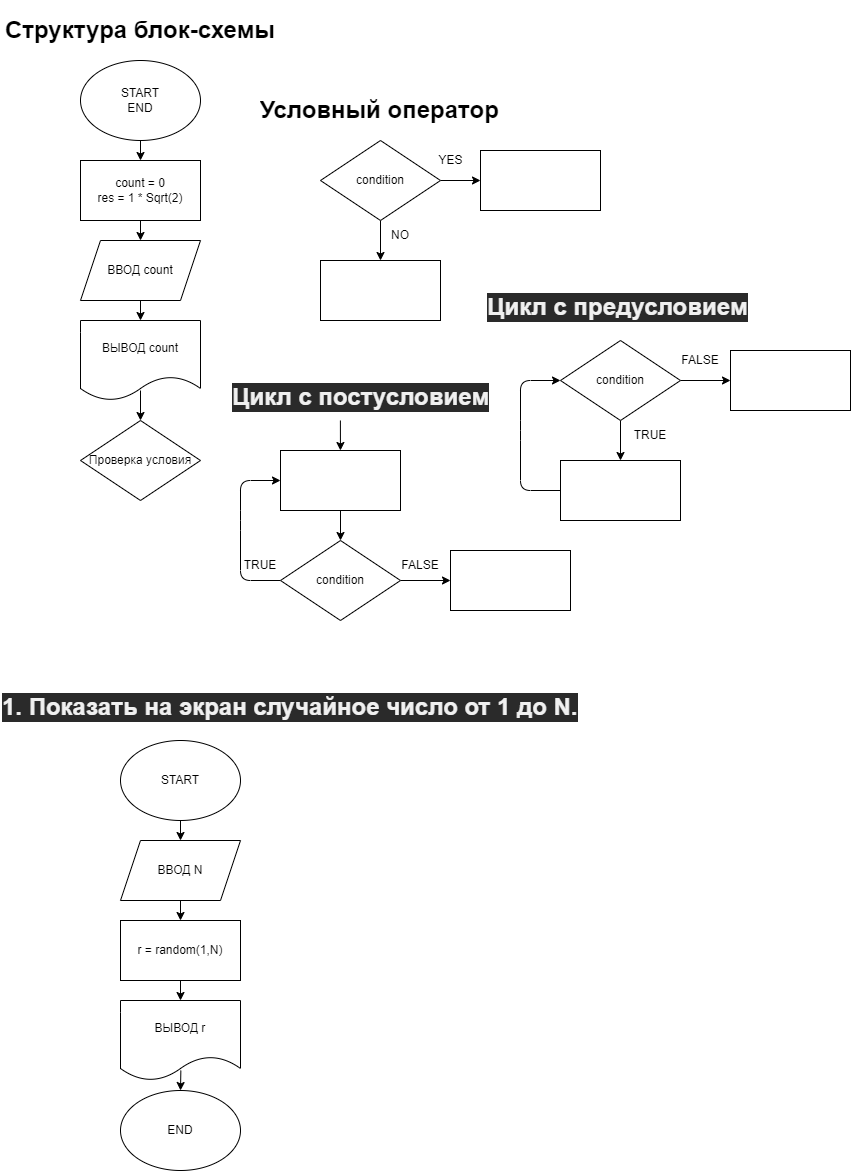

The diagram above was exported from draw.io. Its source (the exported page's mxGraphModel, read from the mxfile embedded in the PNG):
<mxGraphModel dx="734" dy="318" grid="1" gridSize="10" guides="1" tooltips="1" connect="1" arrows="1" fold="1" page="1" pageScale="1" pageWidth="827" pageHeight="1169" math="0" shadow="0">
  <root>
    <mxCell id="0" />
    <mxCell id="1" parent="0" />
    <mxCell id="6" style="edgeStyle=none;html=1;exitX=0.5;exitY=1;exitDx=0;exitDy=0;entryX=0.5;entryY=0;entryDx=0;entryDy=0;" parent="1" source="2" target="4" edge="1">
      <mxGeometry relative="1" as="geometry" />
    </mxCell>
    <mxCell id="2" value="START&lt;br&gt;END" style="ellipse;whiteSpace=wrap;html=1;" parent="1" vertex="1">
      <mxGeometry x="80" y="80" width="120" height="80" as="geometry" />
    </mxCell>
    <mxCell id="3" value="&lt;h1&gt;Структура блок-схемы&lt;/h1&gt;" style="text;html=1;strokeColor=none;fillColor=none;spacing=5;spacingTop=-20;whiteSpace=wrap;overflow=hidden;rounded=0;" parent="1" vertex="1">
      <mxGeometry y="30" width="280" height="40" as="geometry" />
    </mxCell>
    <mxCell id="7" style="edgeStyle=none;html=1;exitX=0.5;exitY=1;exitDx=0;exitDy=0;entryX=0.5;entryY=0;entryDx=0;entryDy=0;" parent="1" source="4" target="5" edge="1">
      <mxGeometry relative="1" as="geometry" />
    </mxCell>
    <mxCell id="4" value="count = 0&lt;br&gt;res = 1 * Sqrt(2)" style="rounded=0;whiteSpace=wrap;html=1;" parent="1" vertex="1">
      <mxGeometry x="80" y="180" width="120" height="60" as="geometry" />
    </mxCell>
    <mxCell id="9" style="edgeStyle=none;html=1;exitX=0.5;exitY=1;exitDx=0;exitDy=0;entryX=0.5;entryY=0;entryDx=0;entryDy=0;" parent="1" source="5" target="8" edge="1">
      <mxGeometry relative="1" as="geometry" />
    </mxCell>
    <mxCell id="5" value="ВВОД count" style="shape=parallelogram;perimeter=parallelogramPerimeter;whiteSpace=wrap;html=1;fixedSize=1;" parent="1" vertex="1">
      <mxGeometry x="80" y="260" width="120" height="60" as="geometry" />
    </mxCell>
    <mxCell id="11" style="edgeStyle=none;html=1;entryX=0.5;entryY=0;entryDx=0;entryDy=0;" parent="1" target="10" edge="1">
      <mxGeometry relative="1" as="geometry">
        <mxPoint x="140" y="410" as="sourcePoint" />
      </mxGeometry>
    </mxCell>
    <mxCell id="8" value="ВЫВОД count" style="shape=document;whiteSpace=wrap;html=1;boundedLbl=1;" parent="1" vertex="1">
      <mxGeometry x="80" y="340" width="120" height="80" as="geometry" />
    </mxCell>
    <mxCell id="10" value="Проверка условия" style="rhombus;whiteSpace=wrap;html=1;" parent="1" vertex="1">
      <mxGeometry x="80" y="440" width="120" height="80" as="geometry" />
    </mxCell>
    <mxCell id="17" style="edgeStyle=none;html=1;exitX=0.5;exitY=1;exitDx=0;exitDy=0;entryX=0.5;entryY=0;entryDx=0;entryDy=0;" parent="1" source="13" target="16" edge="1">
      <mxGeometry relative="1" as="geometry" />
    </mxCell>
    <mxCell id="22" style="edgeStyle=none;html=1;exitX=1;exitY=0.5;exitDx=0;exitDy=0;entryX=0;entryY=0.5;entryDx=0;entryDy=0;" parent="1" source="13" target="14" edge="1">
      <mxGeometry relative="1" as="geometry" />
    </mxCell>
    <mxCell id="13" value="condition" style="rhombus;whiteSpace=wrap;html=1;" parent="1" vertex="1">
      <mxGeometry x="320" y="160" width="120" height="80" as="geometry" />
    </mxCell>
    <mxCell id="14" value="" style="rounded=0;whiteSpace=wrap;html=1;" parent="1" vertex="1">
      <mxGeometry x="480" y="170" width="120" height="60" as="geometry" />
    </mxCell>
    <mxCell id="16" value="" style="rounded=0;whiteSpace=wrap;html=1;" parent="1" vertex="1">
      <mxGeometry x="320" y="280" width="120" height="60" as="geometry" />
    </mxCell>
    <mxCell id="19" value="YES" style="text;html=1;align=center;verticalAlign=middle;resizable=0;points=[];autosize=1;strokeColor=none;fillColor=none;" parent="1" vertex="1">
      <mxGeometry x="430" y="170" width="40" height="20" as="geometry" />
    </mxCell>
    <mxCell id="23" value="NO" style="text;html=1;strokeColor=none;fillColor=none;align=center;verticalAlign=middle;whiteSpace=wrap;rounded=0;" parent="1" vertex="1">
      <mxGeometry x="370" y="240" width="60" height="30" as="geometry" />
    </mxCell>
    <mxCell id="25" value="&lt;h1&gt;Условный оператор&lt;/h1&gt;" style="text;html=1;strokeColor=none;fillColor=none;spacing=5;spacingTop=-20;whiteSpace=wrap;overflow=hidden;rounded=0;" parent="1" vertex="1">
      <mxGeometry x="255" y="110" width="250" height="40" as="geometry" />
    </mxCell>
    <mxCell id="28" style="edgeStyle=none;html=1;exitX=0.5;exitY=1;exitDx=0;exitDy=0;entryX=0.5;entryY=0;entryDx=0;entryDy=0;" parent="1" source="26" target="27" edge="1">
      <mxGeometry relative="1" as="geometry" />
    </mxCell>
    <mxCell id="43" style="edgeStyle=none;html=1;exitX=1;exitY=0.5;exitDx=0;exitDy=0;entryX=0;entryY=0.5;entryDx=0;entryDy=0;" parent="1" source="26" target="41" edge="1">
      <mxGeometry relative="1" as="geometry" />
    </mxCell>
    <mxCell id="26" value="condition" style="rhombus;whiteSpace=wrap;html=1;" parent="1" vertex="1">
      <mxGeometry x="560" y="360" width="120" height="80" as="geometry" />
    </mxCell>
    <mxCell id="30" style="edgeStyle=none;html=1;exitX=0;exitY=0.5;exitDx=0;exitDy=0;entryX=0;entryY=0.5;entryDx=0;entryDy=0;" parent="1" source="27" target="26" edge="1">
      <mxGeometry relative="1" as="geometry">
        <Array as="points">
          <mxPoint x="520" y="510" />
          <mxPoint x="520" y="450" />
          <mxPoint x="520" y="400" />
        </Array>
      </mxGeometry>
    </mxCell>
    <mxCell id="27" value="" style="rounded=0;whiteSpace=wrap;html=1;" parent="1" vertex="1">
      <mxGeometry x="560" y="480" width="120" height="60" as="geometry" />
    </mxCell>
    <mxCell id="29" value="TRUE" style="text;html=1;strokeColor=none;fillColor=none;align=center;verticalAlign=middle;whiteSpace=wrap;rounded=0;" parent="1" vertex="1">
      <mxGeometry x="620" y="440" width="60" height="30" as="geometry" />
    </mxCell>
    <mxCell id="31" value="&lt;h1 style=&quot;color: rgb(240 , 240 , 240) ; font-family: &amp;#34;helvetica&amp;#34; ; font-style: normal ; letter-spacing: normal ; text-align: left ; text-indent: 0px ; text-transform: none ; word-spacing: 0px ; background-color: rgb(42 , 42 , 42)&quot;&gt;Цикл с предусловием&lt;/h1&gt;" style="text;whiteSpace=wrap;html=1;" parent="1" vertex="1">
      <mxGeometry x="485" y="290" width="270" height="60" as="geometry" />
    </mxCell>
    <mxCell id="39" value="" style="edgeStyle=none;html=1;exitX=0.407;exitY=1;exitDx=0;exitDy=0;exitPerimeter=0;" parent="1" source="32" target="36" edge="1">
      <mxGeometry relative="1" as="geometry" />
    </mxCell>
    <mxCell id="32" value="&lt;h1 style=&quot;color: rgb(240 , 240 , 240) ; font-family: &amp;#34;helvetica&amp;#34; ; font-style: normal ; letter-spacing: normal ; text-align: left ; text-indent: 0px ; text-transform: none ; word-spacing: 0px ; background-color: rgb(42 , 42 , 42)&quot;&gt;Цикл с постусловием&lt;/h1&gt;" style="text;whiteSpace=wrap;html=1;" parent="1" vertex="1">
      <mxGeometry x="230" y="380" width="270" height="60" as="geometry" />
    </mxCell>
    <mxCell id="40" style="edgeStyle=none;html=1;exitX=0;exitY=0.5;exitDx=0;exitDy=0;entryX=0;entryY=0.5;entryDx=0;entryDy=0;" parent="1" source="34" target="36" edge="1">
      <mxGeometry relative="1" as="geometry">
        <Array as="points">
          <mxPoint x="240" y="600" />
          <mxPoint x="240" y="540" />
          <mxPoint x="240" y="500" />
        </Array>
      </mxGeometry>
    </mxCell>
    <mxCell id="48" style="edgeStyle=none;html=1;exitX=1;exitY=0.5;exitDx=0;exitDy=0;entryX=0;entryY=0.5;entryDx=0;entryDy=0;" parent="1" source="34" target="45" edge="1">
      <mxGeometry relative="1" as="geometry" />
    </mxCell>
    <mxCell id="34" value="condition" style="rhombus;whiteSpace=wrap;html=1;" parent="1" vertex="1">
      <mxGeometry x="280" y="560" width="120" height="80" as="geometry" />
    </mxCell>
    <mxCell id="38" style="edgeStyle=none;html=1;exitX=0.5;exitY=1;exitDx=0;exitDy=0;entryX=0.5;entryY=0;entryDx=0;entryDy=0;" parent="1" source="36" target="34" edge="1">
      <mxGeometry relative="1" as="geometry" />
    </mxCell>
    <mxCell id="36" value="" style="rounded=0;whiteSpace=wrap;html=1;" parent="1" vertex="1">
      <mxGeometry x="280" y="470" width="120" height="60" as="geometry" />
    </mxCell>
    <mxCell id="37" value="TRUE" style="text;html=1;strokeColor=none;fillColor=none;align=center;verticalAlign=middle;whiteSpace=wrap;rounded=0;" parent="1" vertex="1">
      <mxGeometry x="230" y="570" width="60" height="30" as="geometry" />
    </mxCell>
    <mxCell id="41" value="" style="rounded=0;whiteSpace=wrap;html=1;" parent="1" vertex="1">
      <mxGeometry x="730" y="370" width="120" height="60" as="geometry" />
    </mxCell>
    <mxCell id="42" value="FALSE" style="text;html=1;strokeColor=none;fillColor=none;align=center;verticalAlign=middle;whiteSpace=wrap;rounded=0;" parent="1" vertex="1">
      <mxGeometry x="670" y="365" width="60" height="30" as="geometry" />
    </mxCell>
    <mxCell id="45" value="" style="rounded=0;whiteSpace=wrap;html=1;" parent="1" vertex="1">
      <mxGeometry x="450" y="570" width="120" height="60" as="geometry" />
    </mxCell>
    <mxCell id="46" value="FALSE" style="text;html=1;strokeColor=none;fillColor=none;align=center;verticalAlign=middle;whiteSpace=wrap;rounded=0;" parent="1" vertex="1">
      <mxGeometry x="390" y="570" width="60" height="30" as="geometry" />
    </mxCell>
    <mxCell id="49" value="&lt;h1 style=&quot;color: rgb(240 , 240 , 240) ; font-family: &amp;#34;helvetica&amp;#34; ; font-style: normal ; letter-spacing: normal ; text-align: left ; text-indent: 0px ; text-transform: none ; word-spacing: 0px ; background-color: rgb(42 , 42 , 42)&quot;&gt;1. Показать на экран случайное число от 1 до N.&lt;/h1&gt;" style="text;whiteSpace=wrap;html=1;" parent="1" vertex="1">
      <mxGeometry y="690" width="580" height="60" as="geometry" />
    </mxCell>
    <mxCell id="50" style="edgeStyle=none;html=1;exitX=0.5;exitY=1;exitDx=0;exitDy=0;entryX=0.5;entryY=0;entryDx=0;entryDy=0;" parent="1" source="51" edge="1">
      <mxGeometry relative="1" as="geometry">
        <mxPoint x="180" y="860" as="targetPoint" />
      </mxGeometry>
    </mxCell>
    <mxCell id="51" value="START" style="ellipse;whiteSpace=wrap;html=1;" parent="1" vertex="1">
      <mxGeometry x="120" y="760" width="120" height="80" as="geometry" />
    </mxCell>
    <mxCell id="60" style="edgeStyle=none;html=1;exitX=0.5;exitY=1;exitDx=0;exitDy=0;entryX=0.5;entryY=0;entryDx=0;entryDy=0;" parent="1" source="55" target="59" edge="1">
      <mxGeometry relative="1" as="geometry" />
    </mxCell>
    <mxCell id="55" value="ВВОД N" style="shape=parallelogram;perimeter=parallelogramPerimeter;whiteSpace=wrap;html=1;fixedSize=1;" parent="1" vertex="1">
      <mxGeometry x="120" y="860" width="120" height="60" as="geometry" />
    </mxCell>
    <mxCell id="63" style="edgeStyle=none;html=1;exitX=0.503;exitY=0.875;exitDx=0;exitDy=0;entryX=0.5;entryY=0;entryDx=0;entryDy=0;exitPerimeter=0;" parent="1" source="57" target="62" edge="1">
      <mxGeometry relative="1" as="geometry" />
    </mxCell>
    <mxCell id="57" value="ВЫВОД r" style="shape=document;whiteSpace=wrap;html=1;boundedLbl=1;" parent="1" vertex="1">
      <mxGeometry x="120" y="1020" width="120" height="80" as="geometry" />
    </mxCell>
    <mxCell id="61" style="edgeStyle=none;html=1;exitX=0.5;exitY=1;exitDx=0;exitDy=0;entryX=0.5;entryY=0;entryDx=0;entryDy=0;" parent="1" source="59" target="57" edge="1">
      <mxGeometry relative="1" as="geometry" />
    </mxCell>
    <mxCell id="59" value="r = random(1,N)" style="rounded=0;whiteSpace=wrap;html=1;" parent="1" vertex="1">
      <mxGeometry x="120" y="940" width="120" height="60" as="geometry" />
    </mxCell>
    <mxCell id="62" value="END" style="ellipse;whiteSpace=wrap;html=1;" parent="1" vertex="1">
      <mxGeometry x="120" y="1110" width="120" height="80" as="geometry" />
    </mxCell>
  </root>
</mxGraphModel>